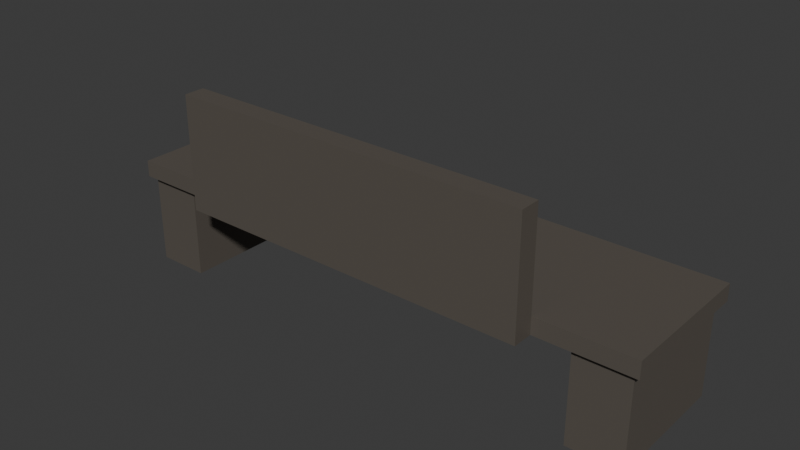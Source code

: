 # Source: banco.blend  (saved by Blender 4.0.36; exported with 4.5.12 LTS)
import bpy
from mathutils import Matrix  # noqa: F401  (used for matrix-valued properties, if any)

bpy.ops.wm.read_factory_settings(use_empty=True)
scene = bpy.context.scene
scene.name = 'Scene'

# ---- materials (node trees are filled in below, after node groups)
mat_mat_flat_grey = bpy.data.materials.new('mat_flat_grey')
mat_mat_flat_grey.use_transparent_shadow = False

# ---- material node trees
mat_mat_flat_grey.use_nodes = True; mat_mat_flat_grey.node_tree.nodes.clear()
_N = mat_mat_flat_grey.node_tree.nodes; _L = mat_mat_flat_grey.node_tree.links
n0 = _N.new('ShaderNodeBsdfPrincipled'); n0.name = 'Principled BSDF'; n0.location = (10, 300)
n0.inputs[0].default_value = (0.107, 0.09305, 0.07818, 1.0)
n0.inputs[3].default_value = 1.45
n1 = _N.new('ShaderNodeOutputMaterial'); n1.name = 'Material Output'; n1.location = (300, 300)
_L.new(n0.outputs[0], n1.inputs[0])
n1.is_active_output = True

# ---- world
world_world = bpy.data.worlds.new('World'); scene.world = world_world
world_world.use_nodes = True; world_world.node_tree.nodes.clear()
_N = world_world.node_tree.nodes; _L = world_world.node_tree.links
n0 = _N.new('ShaderNodeOutputWorld'); n0.name = 'World Output'; n0.location = (300, 300)
n1 = _N.new('ShaderNodeBackground'); n1.name = 'Background'; n1.location = (10, 300)
n1.inputs[0].default_value = (0.05088, 0.05088, 0.05088, 1.0)
_L.new(n1.outputs[0], n0.inputs[0])
n0.is_active_output = True
world_world.color = (0.05088, 0.05088, 0.05088)
world_world.use_sun_shadow = False
world_world.sun_shadow_jitter_overblur = 0.0

# ---- meshes
me_cube_014 = bpy.data.meshes.new('Cube.014')
me_cube_014.from_pydata([(-1.492, -0.1608, -0.506), (-1.521, -0.1954, 0.105), (-1.492, 0.57, -0.506), (-1.521, 0.6046, 0.105), (1.508, -0.1608, -0.506), (1.547, -0.1954, 0.105), (1.508, 0.57, -0.506), (1.547, 0.6046, 0.105), (-1.521, -0.1954, 0.01123), (-1.521, 0.6046, 0.01123), (1.547, 0.6046, 0.01123), (1.547, -0.1954, 0.01123), (-1.492, 0.57, 0.01198), (1.508, 0.57, 0.01198), (1.508, -0.1608, 0.01198), (-1.492, -0.1608, 0.01198), (-1.192, 0.57, -0.506), (-1.192, -0.1608, -0.506), (-1.192, 0.57, 0.01198), (-1.192, -0.1608, 0.01198), (1.208, -0.1608, -0.506), (1.208, 0.57, 0.01198), (1.208, 0.57, -0.506), (1.208, -0.1608, 0.01198), (1.022, -0.1954, 0.105), (-0.9954, -0.1954, 0.105), (1.022, -0.1954, 0.01123), (-0.9954, -0.1954, 0.01123), (1.022, -0.3105, 0.01123), (-0.9954, -0.3105, 0.01123), (1.022, -0.1954, 0.6526), (-0.9954, -0.1954, 0.6526), (1.022, -0.3105, 0.6526), (-0.9954, -0.3105, 0.6526)], [], [(9, 8, 1, 3), (9, 3, 7, 10), (22, 6, 4, 20), (7, 3, 1, 25, 24, 5), (11, 26, 27, 8, 9, 10), (23, 14, 13, 21), (0, 15, 12, 2), (22, 21, 13, 6), (6, 13, 14, 4), (17, 19, 15, 0), (2, 12, 18, 16), (15, 19, 18, 12), (2, 16, 17, 0), (4, 14, 23, 20), (17, 16, 18, 19), (20, 23, 21, 22), (27, 25, 1, 8), (26, 24, 30, 32, 28), (27, 26, 28, 29), (10, 7, 5, 11), (30, 31, 33, 32), (24, 25, 31, 30), (29, 33, 31, 25, 27), (26, 11, 5, 24), (28, 32, 33, 29)])
_uv = me_cube_014.uv_layers.new(name='UVMap')
_uv.uv.foreach_set('vector', [0.5, 0.25, 0.5833, 0.0, 0.625, 0.0, 0.625, 0.25, 0.5, 0.25, 0.625, 0.25, 0.625, 0.5, 0.5, 0.5, 0.3125, 0.5, 0.375, 0.5, 0.375, 0.75, 0.3125, 0.75, 0.625, 0.5, 0.875, 0.5, 0.875, 0.75, 0.7917, 0.75, 0.7083, 0.75, 0.625, 0.75, 0.5, 0.75, 0.5, 0.5, 0.5, 0.25, 0.5, 0.0, 0.5, 0.25, 0.5, 0.5, 0.4375, 0.8125, 0.4375, 0.75, 0.4375, 0.5, 0.4375, 0.4375, 0.375, 0.0, 0.4375, 0.0, 0.4375, 0.25, 0.375, 0.25, 0.375, 0.4375, 0.4375, 0.4375, 0.4375, 0.5, 0.375, 0.5, 0.375, 0.5, 0.4375, 0.5, 0.4375, 0.75, 0.375, 0.75, 0.375, 0.875, 0.4375, 0.875, 0.4375, 1.0, 0.375, 1.0, 0.375, 0.25, 0.4375, 0.25, 0.4375, 0.375, 0.375, 0.375, 0.4375, 1.0, 0.4375, 0.875, 0.4375, 0.375, 0.4375, 0.25, 0.125, 0.5, 0.25, 0.5, 0.25, 0.75, 0.125, 0.75, 0.375, 0.75, 0.4375, 0.75, 0.4375, 0.8125, 0.375, 0.8125, 0.25, 0.75, 0.25, 0.5, 0.4375, 0.375, 0.4375, 0.875, 0.3125, 0.75, 0.4375, 0.8125, 0.4375, 0.4375, 0.3125, 0.5, 0.5833, 0.9167, 0.625, 0.9167, 0.625, 1.0, 0.5, 1.0, 0.5833, 0.8333, 0.625, 0.8333, 0.625, 0.8333, 0.625, 0.8333, 0.5, 0.8333, 0.5, 0.25, 0.5, 0.5, 0.5, 0.5, 0.5, 0.25, 0.5, 0.5, 0.625, 0.5, 0.625, 0.75, 0.5, 0.75, 0.7083, 0.75, 0.7917, 0.75, 0.7917, 0.75, 0.7083, 0.75, 0.7083, 0.75, 0.7917, 0.75, 0.7917, 0.75, 0.7083, 0.75, 0.625, 0.9167, 0.625, 0.9167, 0.625, 0.9167, 0.625, 0.9167, 0.5, 0.9167, 0.5, 0.8333, 0.5833, 0.75, 0.625, 0.75, 0.625, 0.8333, 0.625, 0.8333, 0.625, 0.8333, 0.625, 0.9167, 0.5, 0.9167])
me_cube_014.materials.append(mat_mat_flat_grey)
me_cube_014.update()

# ---- objects
ob_banco = bpy.data.objects.new('banco', me_cube_014)

# ---- transforms, parenting, visibility, modifiers, constraints
ob_banco.location = (0.0, 0.0, 0.0)

# ---- collection membership
scene.collection.objects.link(ob_banco)

# ---- scene / render settings (as saved in the file)
scene.frame_start = 1; scene.frame_end = 250; scene.frame_set(1)
scene.render.engine = 'BLENDER_EEVEE_NEXT'
scene.cycles.sampling_pattern = 'TABULATED_SOBOL'
bpy.context.view_layer.update()

# ---- added for rendering (the .blend has no active camera and no usable light): camera, sun
cam_auto = bpy.data.cameras.new('AutoCamera')
cam_auto.lens = 50.0
cam_auto.sensor_width = 36.0
cam_auto.clip_end = 1000.0
ob_auto_camera = bpy.data.objects.new('AutoCamera', cam_auto)
scene.collection.objects.link(ob_auto_camera)
ob_auto_camera.location = (3.16245, -3.63226, 2.59285)
ob_auto_camera.rotation_euler = (1.09748, -7.21219e-08, 0.694738)
scene.camera = ob_auto_camera
light_auto_sun = bpy.data.lights.new('AutoSun', 'SUN')
light_auto_sun.energy = 3.0
light_auto_sun.angle = 0.0523599
ob_auto_sun = bpy.data.objects.new('AutoSun', light_auto_sun)
scene.collection.objects.link(ob_auto_sun)
ob_auto_sun.rotation_euler = (0.872665, 0.174533, 0.523599)
bpy.context.view_layer.update()
